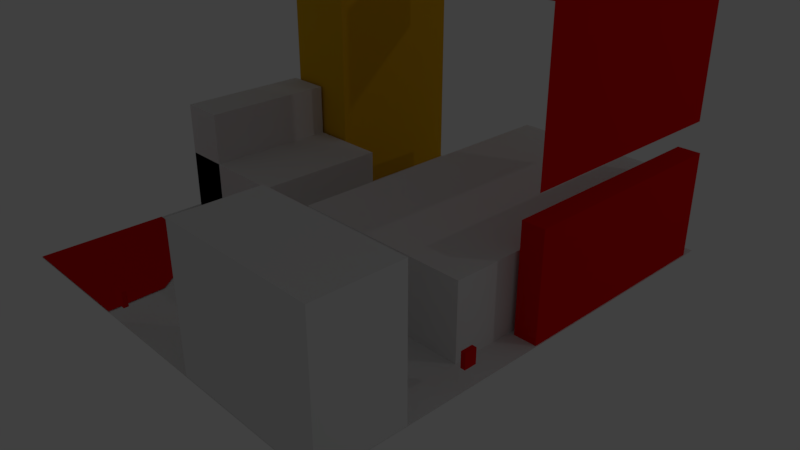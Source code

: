# Source: room_simple.blend  (saved by Blender 2.78.0; exported with 4.5.12 LTS)
import bpy
from mathutils import Matrix  # noqa: F401  (used for matrix-valued properties, if any)

bpy.ops.wm.read_factory_settings(use_empty=True)
scene = bpy.context.scene
scene.name = 'Scene'

# ---- collections
col_collection_1 = bpy.data.collections.new('Collection 1'); scene.collection.children.link(col_collection_1)
col_collection_2 = bpy.data.collections.new('Collection 2'); scene.collection.children.link(col_collection_2)
col_collection_2.hide_render = True
col_collection_2.hide_viewport = True

# ---- materials (node trees are filled in below, after node groups)
mat_restricted = bpy.data.materials.new('restricted')
mat_restricted.alpha_threshold = 0.0
mat_restricted.use_transparent_shadow = False
mat_restricted.diffuse_color = (0.8, 0.003788, 0.003788, 1.0)
mat_restricted.roughness = 0.5
mat_material = bpy.data.materials.new('Material')
mat_material.alpha_threshold = 0.0
mat_material.use_transparent_shadow = False
mat_material.roughness = 0.5
mat_material.line_color = (0.0, 0.0, 0.0, 1.0)
mat_hardtomove = bpy.data.materials.new('hardtomove')
mat_hardtomove.alpha_threshold = 0.0
mat_hardtomove.use_transparent_shadow = False
mat_hardtomove.diffuse_color = (0.8, 0.4407, 0.009848, 1.0)
mat_hardtomove.roughness = 0.5
mat_hardtomove.line_color = (0.0, 0.0, 0.0, 1.0)

# ---- material node trees

# ---- world
world_world = bpy.data.worlds.new('World'); scene.world = world_world
world_world.color = (0.05088, 0.05088, 0.05088)
world_world.use_sun_shadow = False
world_world.sun_shadow_jitter_overblur = 0.0
world_world.cycles.sampling_method = 'MANUAL'

# ---- cameras
cam_camera = bpy.data.cameras.new('Camera')
cam_camera.clip_end = 100.0
cam_camera.lens = 35.0
cam_camera.sensor_width = 32.0
cam_camera.sensor_height = 18.0
cam_camera.ortho_scale = 7.314
cam_camera.dof.focus_distance = 0.0
cam_camera.dof.aperture_fstop = 128.0

# ---- lights
light_lamp = bpy.data.lights.new('Lamp', 'POINT')
light_lamp.transmission_factor = 0.0
light_lamp.cutoff_distance = 30.0
light_lamp.energy = 100.0
light_lamp.shadow_buffer_clip_start = 1.001
light_lamp.shadow_soft_size = 0.1
light_lamp.shadow_maximum_resolution = 0.006
light_lamp.use_absolute_resolution = True

# ---- meshes
me_cube_008 = bpy.data.meshes.new('Cube.008')
me_cube_008.from_pydata([(1.0, 1.0, -1.0), (1.0, -1.0, -1.0), (-1.0, -1.0, -1.0), (-1.0, 1.0, -1.0), (1.0, 1.0, 1.0), (1.0, -1.0, 1.0), (-1.0, -1.0, 1.0), (-1.0, 1.0, 1.0)], [], [(0, 1, 2, 3), (4, 7, 6, 5), (0, 4, 5, 1), (1, 5, 6, 2), (2, 6, 7, 3), (4, 0, 3, 7)])
me_cube_008.materials.append(mat_restricted)
me_cube_008.use_remesh_preserve_volume = False
me_cube_008.use_remesh_preserve_attributes = False
me_cube_008.use_mirror_vertex_groups = False
me_cube_008.update()
me_cube_007 = bpy.data.meshes.new('Cube.007')
me_cube_007.from_pydata([(1.0, 1.0, -1.0), (1.0, -1.0, -1.0), (-1.0, -1.0, -1.0), (-1.0, 1.0, -1.0), (1.0, 1.0, 1.0), (1.0, -1.0, 1.0), (-1.0, -1.0, 1.0), (-1.0, 1.0, 1.0)], [], [(0, 1, 2, 3), (4, 7, 6, 5), (0, 4, 5, 1), (1, 5, 6, 2), (2, 6, 7, 3), (4, 0, 3, 7)])
me_cube_007.materials.append(mat_restricted)
me_cube_007.use_remesh_preserve_volume = False
me_cube_007.use_remesh_preserve_attributes = False
me_cube_007.use_mirror_vertex_groups = False
me_cube_007.update()
me_cube_006 = bpy.data.meshes.new('Cube.006')
me_cube_006.from_pydata([(1.0, 1.0, -1.0), (1.0, -1.0, -1.0), (-1.0, -1.0, -1.0), (-1.0, 1.0, -1.0), (1.0, 1.0, 1.0), (1.0, -1.0, 1.0), (-1.0, -1.0, 1.0), (-1.0, 1.0, 1.0)], [], [(0, 1, 2, 3), (4, 7, 6, 5), (0, 4, 5, 1), (1, 5, 6, 2), (2, 6, 7, 3), (4, 0, 3, 7)])
me_cube_006.materials.append(mat_restricted)
me_cube_006.use_remesh_preserve_volume = False
me_cube_006.use_remesh_preserve_attributes = False
me_cube_006.use_mirror_vertex_groups = False
me_cube_006.update()
me_plane_003 = bpy.data.meshes.new('Plane.003')
me_plane_003.from_pydata([(-1.0, -1.0, 0.0), (1.0, -1.0, 0.0), (-1.0, 1.0, 0.0), (1.0, 1.0, 0.0)], [], [(0, 1, 3, 2)])
me_plane_003.materials.append(mat_restricted)
me_plane_003.use_remesh_preserve_volume = False
me_plane_003.use_remesh_preserve_attributes = False
me_plane_003.use_mirror_vertex_groups = False
me_plane_003.update()
me_plane_002 = bpy.data.meshes.new('Plane.002')
me_plane_002.from_pydata([(-1.0, -1.0, 0.0), (1.0, -1.0, 0.0), (-1.0, 1.0, 0.0), (1.0, 1.0, 0.0)], [], [(0, 1, 3, 2)])
me_plane_002.materials.append(mat_restricted)
me_plane_002.use_remesh_preserve_volume = False
me_plane_002.use_remesh_preserve_attributes = False
me_plane_002.use_mirror_vertex_groups = False
me_plane_002.update()
me_plane_001 = bpy.data.meshes.new('Plane.001')
me_plane_001.from_pydata([(-1.0, -1.0, 0.0), (1.0, -1.0, 0.0), (-1.0, 1.0, 0.0), (0.5101, 0.4989, 0.0), (-1.0, 0.0, 0.0), (0.0, -1.0, 0.0), (0.9668, -0.1325, 0.0), (-0.1703, 0.9521, 0.0), (0.0, 0.0, 0.0)], [], [(8, 6, 3, 7), (4, 8, 7, 2), (0, 5, 8, 4), (5, 1, 6, 8)])
me_plane_001.materials.append(mat_restricted)
me_plane_001.use_remesh_preserve_volume = False
me_plane_001.use_remesh_preserve_attributes = False
me_plane_001.use_mirror_vertex_groups = False
me_plane_001.update()
me_cube_004 = bpy.data.meshes.new('Cube.004')
me_cube_004.from_pydata([(-1.001, 1.0, -1.0), (-1.001, -1.0, -1.0), (-1.001, -1.0, 2.75), (-1.001, 1.0, 2.75), (-0.2947, 1.0, -1.0), (-0.2947, -1.0, -1.0), (-0.2947, -1.0, 2.75), (-0.2947, 1.0, 2.75), (1.0, 1.0, -1.0), (1.0, -1.0, -1.0), (-1.0, -1.0, -1.0), (-1.0, 1.0, -1.0), (1.0, 1.0, 1.0), (1.0, -1.0, 1.0), (-1.0, -1.0, 1.0), (-1.0, 1.0, 1.0)], [], [(0, 1, 2, 3), (4, 7, 6, 5), (0, 4, 5, 1), (1, 5, 6, 2), (2, 6, 7, 3), (4, 0, 3, 7), (8, 9, 10, 11), (12, 15, 14, 13), (8, 12, 13, 9), (9, 13, 14, 10), (10, 14, 15, 11), (12, 8, 11, 15)])
me_cube_004.materials.append(mat_material)
me_cube_004.use_remesh_preserve_volume = False
me_cube_004.use_remesh_preserve_attributes = False
me_cube_004.use_mirror_vertex_groups = False
me_cube_004.update()
me_cube_003 = bpy.data.meshes.new('Cube.003')
me_cube_003.from_pydata([(1.0, 1.0, -1.0), (1.0, -1.0, -1.0), (-1.0, -1.0, -1.0), (-1.0, 1.0, -1.0), (1.0, 1.0, 1.0), (1.0, -1.0, 1.0), (-1.0, -1.0, 1.0), (-1.0, 1.0, 1.0)], [], [(0, 1, 2, 3), (4, 7, 6, 5), (0, 4, 5, 1), (1, 5, 6, 2), (2, 6, 7, 3), (4, 0, 3, 7)])
me_cube_003.materials.append(mat_material)
me_cube_003.use_remesh_preserve_volume = False
me_cube_003.use_remesh_preserve_attributes = False
me_cube_003.use_mirror_vertex_groups = False
me_cube_003.update()
me_cube_002 = bpy.data.meshes.new('Cube.002')
me_cube_002.from_pydata([(1.0, 1.0, -1.0), (1.0, -1.0, -1.0), (-1.0, -1.0, -1.0), (-1.0, 1.0, -1.0), (1.0, 1.0, 1.0), (1.0, -1.0, 1.0), (-1.0, -1.0, 1.0), (-1.0, 1.0, 1.0)], [], [(0, 1, 2, 3), (4, 7, 6, 5), (0, 4, 5, 1), (1, 5, 6, 2), (2, 6, 7, 3), (4, 0, 3, 7)])
me_cube_002.materials.append(mat_hardtomove)
me_cube_002.use_remesh_preserve_volume = False
me_cube_002.use_remesh_preserve_attributes = False
me_cube_002.use_mirror_vertex_groups = False
me_cube_002.update()
me_cube_001 = bpy.data.meshes.new('Cube.001')
me_cube_001.from_pydata([(1.0, 1.0, -1.0), (1.0, -1.0, -1.0), (-1.0, -1.0, -1.0), (-1.0, 1.0, -1.0), (1.0, 1.0, 1.0), (1.0, -1.0, 1.0), (-1.0, -1.0, 1.0), (-1.0, 1.0, 1.0)], [], [(0, 1, 2, 3), (4, 7, 6, 5), (0, 4, 5, 1), (1, 5, 6, 2), (2, 6, 7, 3), (4, 0, 3, 7)])
me_cube_001.materials.append(mat_restricted)
me_cube_001.use_remesh_preserve_volume = False
me_cube_001.use_remesh_preserve_attributes = False
me_cube_001.use_mirror_vertex_groups = False
me_cube_001.update()
me_plane = bpy.data.meshes.new('Plane')
me_plane.from_pydata([(-1.0, -1.0, 0.0), (1.0, -1.0, 0.0), (-1.0, 1.0, 0.0), (1.0, 1.0, 0.0)], [], [(0, 1, 3, 2)])
me_plane.use_remesh_preserve_volume = False
me_plane.use_remesh_preserve_attributes = False
me_plane.use_mirror_vertex_groups = False
me_plane.update()
me_cube = bpy.data.meshes.new('Cube')
me_cube.from_pydata([(1.0, 1.0, -1.0), (1.0, -1.0, -1.0), (-1.0, -1.0, -1.0), (-1.0, 1.0, -1.0), (1.0, 1.0, 1.0), (1.0, -1.0, 1.0), (-1.0, -1.0, 1.0), (-1.0, 1.0, 1.0)], [], [(0, 1, 2, 3), (4, 7, 6, 5), (0, 4, 5, 1), (1, 5, 6, 2), (2, 6, 7, 3), (4, 0, 3, 7)])
me_cube.materials.append(mat_material)
me_cube.use_remesh_preserve_volume = False
me_cube.use_remesh_preserve_attributes = False
me_cube.use_mirror_vertex_groups = False
me_cube.update()
me_cube_020 = bpy.data.meshes.new('Cube.020')
me_cube_020.from_pydata([(1.0, 1.0, -1.0), (1.0, -1.0, -1.0), (-1.0, -1.0, -1.0), (-1.0, 1.0, -1.0), (1.0, 1.0, 1.0), (1.0, -1.0, 1.0), (-1.0, -1.0, 1.0), (-1.0, 1.0, 1.0)], [], [(0, 1, 2, 3), (4, 7, 6, 5), (0, 4, 5, 1), (1, 5, 6, 2), (2, 6, 7, 3), (4, 0, 3, 7)])
me_cube_020.materials.append(mat_material)
me_cube_020.use_remesh_preserve_volume = False
me_cube_020.use_remesh_preserve_attributes = False
me_cube_020.use_mirror_vertex_groups = False
me_cube_020.update()
me_cube_019 = bpy.data.meshes.new('Cube.019')
me_cube_019.from_pydata([(1.0, 1.0, -1.0), (1.0, -1.0, -1.0), (-1.0, -1.0, -1.0), (-1.0, 1.0, -1.0), (1.0, 1.0, 1.0), (1.0, -1.0, 1.0), (-1.0, -1.0, 1.0), (-1.0, 1.0, 1.0)], [], [(0, 1, 2, 3), (4, 7, 6, 5), (0, 4, 5, 1), (1, 5, 6, 2), (2, 6, 7, 3), (4, 0, 3, 7)])
me_cube_019.materials.append(mat_material)
me_cube_019.use_remesh_preserve_volume = False
me_cube_019.use_remesh_preserve_attributes = False
me_cube_019.use_mirror_vertex_groups = False
me_cube_019.update()
me_cube_018 = bpy.data.meshes.new('Cube.018')
me_cube_018.from_pydata([(1.0, 1.0, -1.0), (1.0, -1.0, -1.0), (-1.0, -1.0, -1.0), (-1.0, 1.0, -1.0), (1.0, 1.0, 1.0), (1.0, -1.0, 1.0), (-1.0, -1.0, 1.0), (-1.0, 1.0, 1.0)], [], [(0, 1, 2, 3), (4, 7, 6, 5), (0, 4, 5, 1), (1, 5, 6, 2), (2, 6, 7, 3), (4, 0, 3, 7)])
me_cube_018.materials.append(mat_material)
me_cube_018.use_remesh_preserve_volume = False
me_cube_018.use_remesh_preserve_attributes = False
me_cube_018.use_mirror_vertex_groups = False
me_cube_018.update()
me_cube_017 = bpy.data.meshes.new('Cube.017')
me_cube_017.from_pydata([(1.0, 1.0, -1.0), (1.0, -1.0, -1.0), (-1.0, -1.0, -1.0), (-1.0, 1.0, -1.0), (1.0, 1.0, 1.0), (1.0, -1.0, 1.0), (-1.0, -1.0, 1.0), (-1.0, 1.0, 1.0)], [], [(0, 1, 2, 3), (4, 7, 6, 5), (0, 4, 5, 1), (1, 5, 6, 2), (2, 6, 7, 3), (4, 0, 3, 7)])
me_cube_017.materials.append(mat_material)
me_cube_017.use_remesh_preserve_volume = False
me_cube_017.use_remesh_preserve_attributes = False
me_cube_017.use_mirror_vertex_groups = False
me_cube_017.update()
me_cube_015 = bpy.data.meshes.new('Cube.015')
me_cube_015.from_pydata([(1.0, 1.0, -1.0), (1.0, -1.0, -1.0), (-1.0, -1.0, -1.0), (-1.0, 1.0, -1.0), (1.0, 1.0, 1.0), (1.0, -1.0, 1.0), (-1.0, -1.0, 1.0), (-1.0, 1.0, 1.0)], [], [(0, 1, 2, 3), (4, 7, 6, 5), (0, 4, 5, 1), (1, 5, 6, 2), (2, 6, 7, 3), (4, 0, 3, 7)])
me_cube_015.materials.append(mat_material)
me_cube_015.use_remesh_preserve_volume = False
me_cube_015.use_remesh_preserve_attributes = False
me_cube_015.use_mirror_vertex_groups = False
me_cube_015.update()
me_cube_014 = bpy.data.meshes.new('Cube.014')
me_cube_014.from_pydata([(1.0, 1.0, -1.0), (1.0, -1.0, -1.0), (-1.0, -1.0, -1.0), (-1.0, 1.0, -1.0), (1.0, 1.0, 1.0), (1.0, -1.0, 1.0), (-1.0, -1.0, 1.0), (-1.0, 1.0, 1.0)], [], [(0, 1, 2, 3), (4, 7, 6, 5), (0, 4, 5, 1), (1, 5, 6, 2), (2, 6, 7, 3), (4, 0, 3, 7)])
me_cube_014.materials.append(mat_material)
me_cube_014.use_remesh_preserve_volume = False
me_cube_014.use_remesh_preserve_attributes = False
me_cube_014.use_mirror_vertex_groups = False
me_cube_014.update()
me_cube_013 = bpy.data.meshes.new('Cube.013')
me_cube_013.from_pydata([(1.0, 1.0, -1.0), (1.0, -1.0, -1.0), (-1.0, -1.0, -1.0), (-1.0, 1.0, -1.0), (1.0, 1.0, 1.0), (1.0, -1.0, 1.0), (-1.0, -1.0, 1.0), (-1.0, 1.0, 1.0)], [], [(0, 1, 2, 3), (4, 7, 6, 5), (0, 4, 5, 1), (1, 5, 6, 2), (2, 6, 7, 3), (4, 0, 3, 7)])
me_cube_013.materials.append(mat_material)
me_cube_013.use_remesh_preserve_volume = False
me_cube_013.use_remesh_preserve_attributes = False
me_cube_013.use_mirror_vertex_groups = False
me_cube_013.update()
me_cube_012 = bpy.data.meshes.new('Cube.012')
me_cube_012.from_pydata([(0.9989, -9.914, -0.992), (0.9989, -9.914, 1.008), (0.9572, -9.914, 1.008), (0.9572, -9.914, -0.992), (0.9989, 0.08599, -0.992), (0.9989, 0.086, 1.008), (0.9572, 0.086, 1.008), (0.9572, 0.08599, -0.992), (-0.9704, -10.0, -1.0), (-0.9704, -10.0, 1.0), (-1.012, -10.0, 1.0), (-1.012, -10.0, -1.0), (-0.9704, 390.0, -1.0), (-0.9704, 390.0, 1.0), (-1.012, 390.0, 1.0), (-1.012, 390.0, -1.0), (1.0, 1.0, -1.0), (1.0, -1.0, -1.0), (-1.0, -1.0, -1.0), (-1.0, 1.0, -1.0), (1.0, 1.0, 1.0), (1.0, -1.0, 1.0), (-1.0, -1.0, 1.0), (-1.0, 1.0, 1.0), (1.0, 390.0, -1.0), (1.0, 388.0, -1.0), (-1.0, 388.0, -1.0), (-1.0, 390.0, -1.0), (1.0, 390.0, 1.0), (1.0, 388.0, 1.0), (-1.0, 388.0, 1.0), (-1.0, 390.0, 1.0), (1.0, -10.0, -1.01), (1.0, -10.0, -0.99), (-1.0, -10.0, -0.99), (-1.0, -10.0, -1.01), (1.0, 390.0, -1.01), (1.0, 390.0, -0.99), (-1.0, 390.0, -0.99), (-1.0, 390.0, -1.01), (1.0, -10.0, 0.99), (1.0, -10.0, 1.01), (-1.0, -10.0, 1.01), (-1.0, -10.0, 0.99), (1.0, 390.0, 0.99), (1.0, 390.0, 1.01), (-1.0, 390.0, 1.01), (-1.0, 390.0, 0.99), (1.0, -10.0, -0.01), (1.0, -10.0, 0.01), (-1.0, -10.0, 0.01), (-1.0, -10.0, -0.01), (1.0, 390.0, -0.01), (1.0, 390.0, 0.01), (-1.0, 390.0, 0.01), (-1.0, 390.0, -0.01)], [], [(0, 1, 2, 3), (4, 7, 6, 5), (0, 4, 5, 1), (1, 5, 6, 2), (2, 6, 7, 3), (4, 0, 3, 7), (8, 9, 10, 11), (12, 15, 14, 13), (8, 12, 13, 9), (9, 13, 14, 10), (10, 14, 15, 11), (12, 8, 11, 15), (16, 17, 18, 19), (20, 23, 22, 21), (16, 20, 21, 17), (17, 21, 22, 18), (18, 22, 23, 19), (20, 16, 19, 23), (24, 25, 26, 27), (28, 31, 30, 29), (24, 28, 29, 25), (25, 29, 30, 26), (26, 30, 31, 27), (28, 24, 27, 31), (32, 33, 34, 35), (36, 39, 38, 37), (32, 36, 37, 33), (33, 37, 38, 34), (34, 38, 39, 35), (36, 32, 35, 39), (40, 41, 42, 43), (44, 47, 46, 45), (40, 44, 45, 41), (41, 45, 46, 42), (42, 46, 47, 43), (44, 40, 43, 47), (48, 49, 50, 51), (52, 55, 54, 53), (48, 52, 53, 49), (49, 53, 54, 50), (50, 54, 55, 51), (52, 48, 51, 55)])
me_cube_012.materials.append(mat_material)
me_cube_012.use_remesh_preserve_volume = False
me_cube_012.use_remesh_preserve_attributes = False
me_cube_012.use_mirror_vertex_groups = False
me_cube_012.update()
me_cube_011 = bpy.data.meshes.new('Cube.011')
me_cube_011.from_pydata([(1.0, 1.0, -1.0), (1.0, -1.0, -1.0), (-1.0, -1.0, -1.0), (-1.0, 1.0, -1.0), (1.0, 1.0, 1.0), (1.0, -1.0, 1.0), (-1.0, -1.0, 1.0), (-1.0, 1.0, 1.0)], [], [(0, 1, 2, 3), (4, 7, 6, 5), (0, 4, 5, 1), (1, 5, 6, 2), (2, 6, 7, 3), (4, 0, 3, 7)])
me_cube_011.materials.append(mat_material)
me_cube_011.use_remesh_preserve_volume = False
me_cube_011.use_remesh_preserve_attributes = False
me_cube_011.use_mirror_vertex_groups = False
me_cube_011.update()
me_cube_010 = bpy.data.meshes.new('Cube.010')
me_cube_010.from_pydata([(1.0, 1.0, -1.0), (1.0, -1.0, -1.0), (-1.0, -1.0, -1.0), (-1.0, 1.0, -1.0), (1.0, 1.0, 1.0), (1.0, -1.0, 1.0), (-1.0, -1.0, 1.0), (-1.0, 1.0, 1.0)], [], [(0, 1, 2, 3), (4, 7, 6, 5), (0, 4, 5, 1), (1, 5, 6, 2), (2, 6, 7, 3), (4, 0, 3, 7)])
me_cube_010.materials.append(mat_material)
me_cube_010.use_remesh_preserve_volume = False
me_cube_010.use_remesh_preserve_attributes = False
me_cube_010.use_mirror_vertex_groups = False
me_cube_010.update()
me_cube_005 = bpy.data.meshes.new('Cube.005')
me_cube_005.from_pydata([(1.0, 1.0, -1.0), (1.0, -1.0, -1.0), (-1.0, -1.0, -1.0), (-1.0, 1.0, -1.0), (1.0, 1.0, 1.0), (1.0, -1.0, 1.0), (-1.0, -1.0, 1.0), (-1.0, 1.0, 1.0)], [], [(0, 1, 2, 3), (4, 7, 6, 5), (0, 4, 5, 1), (1, 5, 6, 2), (2, 6, 7, 3), (4, 0, 3, 7)])
me_cube_005.materials.append(mat_material)
me_cube_005.use_remesh_preserve_volume = False
me_cube_005.use_remesh_preserve_attributes = False
me_cube_005.use_mirror_vertex_groups = False
me_cube_005.update()

# ---- objects
ob_pistoke_002 = bpy.data.objects.new('pistoke.002', me_cube_008)
ob_pistoke_001 = bpy.data.objects.new('pistoke.001', me_cube_007)
ob_pistoke = bpy.data.objects.new('pistoke', me_cube_006)
ob_ikkuna2 = bpy.data.objects.new('ikkuna2', me_plane_003)
ob_ikkuna1 = bpy.data.objects.new('ikkuna1', me_plane_002)
ob_ovi = bpy.data.objects.new('ovi', me_plane_001)
ob_tuoli = bpy.data.objects.new('tuoli', me_cube_004)
ob_tyopoyta = bpy.data.objects.new('tyopoyta', me_cube_003)
ob_kaappi = bpy.data.objects.new('kaappi', me_cube_002)
ob_patteri = bpy.data.objects.new('patteri', me_cube_001)
ob_lattia = bpy.data.objects.new('lattia', me_plane)
ob_sanky = bpy.data.objects.new('sanky', me_cube)
ob_lamp = bpy.data.objects.new('Lamp', light_lamp)
ob_camera = bpy.data.objects.new('Camera', cam_camera)
ob_kaappi_016 = bpy.data.objects.new('kaappi.016', me_cube_020)
ob_kaappi_015 = bpy.data.objects.new('kaappi.015', me_cube_019)
ob_kaappi_014 = bpy.data.objects.new('kaappi.014', me_cube_018)
ob_kaappi_013 = bpy.data.objects.new('kaappi.013', me_cube_017)
ob_kaappi_011 = bpy.data.objects.new('kaappi.011', me_cube_015)
ob_kaappi_010 = bpy.data.objects.new('kaappi.010', me_cube_014)
ob_kaappi_009 = bpy.data.objects.new('kaappi.009', me_cube_013)
ob_kaappi_008 = bpy.data.objects.new('kaappi.008', me_cube_012)
ob_kaappi_007 = bpy.data.objects.new('kaappi.007', me_cube_011)
ob_kaappi_006 = bpy.data.objects.new('kaappi.006', me_cube_010)
ob_kaappi_001 = bpy.data.objects.new('kaappi.001', me_cube_005)

# ---- transforms, parenting, visibility, modifiers, constraints
ob_pistoke_002.location = (-0.6251, -3.07, 0.3537)
ob_pistoke_002.rotation_euler = (0.0, 0.0, 1.571)
ob_pistoke_002.scale = (0.03, 0.08, 0.1)
ob_pistoke_002.lock_rotations_4d = False
ob_pistoke_002.empty_display_type = 'ARROWS'
ob_pistoke_002.hide_select = True
ob_pistoke_002.lineart.crease_threshold = 0.0
ob_pistoke_001.location = (-2.77, 2.556, 0.3537)
ob_pistoke_001.scale = (0.03, 0.08, 0.1)
ob_pistoke_001.lock_rotations_4d = False
ob_pistoke_001.empty_display_type = 'ARROWS'
ob_pistoke_001.hide_select = True
ob_pistoke_001.lineart.crease_threshold = 0.0
ob_pistoke.location = (2.77, -1.144, 0.3537)
ob_pistoke.scale = (0.03, 0.08, 0.1)
ob_pistoke.lock_rotations_4d = False
ob_pistoke.empty_display_type = 'ARROWS'
ob_pistoke.hide_select = True
ob_pistoke.lineart.crease_threshold = 0.0
ob_ikkuna2.location = (1.432, 3.042, 3.326)
ob_ikkuna2.rotation_euler = (1.571, 0.0, 0.0)
ob_ikkuna2.scale = (1.2, 0.5, 1.0)
ob_ikkuna2.hide_select = True
ob_ikkuna2.lineart.crease_threshold = 0.0
ob_ikkuna1.location = (2.772, 1.305, 2.828)
ob_ikkuna1.rotation_euler = (0.0, 1.571, 0.0)
ob_ikkuna1.scale = (1.0, 1.5, 1.0)
ob_ikkuna1.hide_select = True
ob_ikkuna1.lineart.crease_threshold = 0.0
ob_ovi.location = (-1.891, -2.246, 0.01)
ob_ovi.scale = (0.9, 0.85, 1.0)
ob_ovi.lineart.crease_threshold = 0.0
ob_tuoli.location = (-1.935, 0.1371, 0.4)
ob_tuoli.scale = (0.85, 0.9, 0.4)
ob_tuoli.lock_rotations_4d = False
ob_tuoli.empty_display_type = 'ARROWS'
ob_tuoli.lineart.crease_threshold = 0.0
ob_tyopoyta.location = (1.744, -2.545, 0.9)
ob_tyopoyta.rotation_euler = (0.0, -0.0, 1.571)
ob_tyopoyta.scale = (0.55, 1.05, 0.9)
ob_tyopoyta.lock_rotations_4d = False
ob_tyopoyta.empty_display_type = 'ARROWS'
ob_tyopoyta.lineart.crease_threshold = 0.0
ob_kaappi.location = (-2.212, 2.072, 2.0)
ob_kaappi.scale = (0.5, 1.0, 2.0)
ob_kaappi.lock_rotations_4d = False
ob_kaappi.empty_display_type = 'ARROWS'
ob_kaappi.lineart.crease_threshold = 0.0
ob_patteri.location = (2.637, 1.415, 0.7)
ob_patteri.scale = (0.15, 1.5, 0.7)
ob_patteri.lock_rotations_4d = False
ob_patteri.empty_display_type = 'ARROWS'
ob_patteri.hide_select = True
ob_patteri.lineart.crease_threshold = 0.0
ob_lattia.location = (0.0, 0.0, 0.0)
ob_lattia.scale = (2.8, 3.1, 1.0)
ob_lattia.hide_select = True
ob_lattia.lineart.crease_threshold = 0.0
ob_sanky.location = (1.224, 1.05, 0.5)
ob_sanky.scale = (1.2, 2.0, 0.5)
ob_sanky.lock_rotations_4d = False
ob_sanky.empty_display_type = 'ARROWS'
ob_sanky.lineart.crease_threshold = 0.0
ob_lamp.location = (12.83, 7.435, 6.583)
ob_lamp.rotation_euler = (0.6503, 0.05522, 1.866)
ob_lamp.lock_rotations_4d = False
ob_lamp.empty_display_type = 'ARROWS'
ob_lamp.color = (0.0, 0.0, 0.0, 0.0)
ob_lamp.lineart.crease_threshold = 0.0
ob_camera.location = (7.481, -6.508, 5.344)
ob_camera.rotation_euler = (1.109, 0.0, 0.8149)
ob_camera.lock_rotations_4d = False
ob_camera.empty_display_type = 'ARROWS'
ob_camera.color = (0.0, 0.0, 0.0, 0.0)
ob_camera.hide_select = True
ob_camera.display_type = 'WIRE'
ob_camera.lineart.crease_threshold = 0.0
ob_kaappi_016.location = (-1.792, 0.495, 0.2754)
ob_kaappi_016.scale = (0.01, 0.5, 0.17)
ob_kaappi_016.lock_rotations_4d = False
ob_kaappi_016.empty_display_type = 'ARROWS'
ob_kaappi_016.lineart.crease_threshold = 0.0
ob_kaappi_015.location = (-1.792, 0.495, 0.6201)
ob_kaappi_015.scale = (0.01, 0.5, 0.17)
ob_kaappi_015.lock_rotations_4d = False
ob_kaappi_015.empty_display_type = 'ARROWS'
ob_kaappi_015.lineart.crease_threshold = 0.0
ob_kaappi_014.location = (-1.792, 0.495, 2.397)
ob_kaappi_014.scale = (0.01, 0.5, 1.6)
ob_kaappi_014.lock_rotations_4d = False
ob_kaappi_014.empty_display_type = 'ARROWS'
ob_kaappi_014.lineart.crease_threshold = 0.0
ob_kaappi_013.location = (-1.789, 1.505, 2.055)
ob_kaappi_013.scale = (0.01, 0.5, 1.945)
ob_kaappi_013.lock_rotations_4d = False
ob_kaappi_013.empty_display_type = 'ARROWS'
ob_kaappi_013.lineart.crease_threshold = 0.0
ob_kaappi_011.location = (-2.283, 1.499, 2.4)
ob_kaappi_011.rotation_euler = (1.571, 0.0, 0.0)
ob_kaappi_011.scale = (0.48, 0.01, 0.5)
ob_kaappi_011.lock_rotations_4d = False
ob_kaappi_011.empty_display_type = 'ARROWS'
ob_kaappi_011.lineart.crease_threshold = 0.0
ob_kaappi_010.location = (-2.283, 1.499, 1.6)
ob_kaappi_010.rotation_euler = (1.571, 0.0, 0.0)
ob_kaappi_010.scale = (0.48, 0.01, 0.5)
ob_kaappi_010.lock_rotations_4d = False
ob_kaappi_010.empty_display_type = 'ARROWS'
ob_kaappi_010.lineart.crease_threshold = 0.0
ob_kaappi_009.location = (-2.283, 1.0, 0.45)
ob_kaappi_009.rotation_euler = (1.571, 0.0, 0.0)
ob_kaappi_009.scale = (0.48, 0.01, 1.0)
ob_kaappi_009.lock_rotations_4d = False
ob_kaappi_009.empty_display_type = 'ARROWS'
ob_kaappi_009.lineart.crease_threshold = 0.0
ob_kaappi_008.location = (-2.283, 1.0, 0.1)
ob_kaappi_008.rotation_euler = (1.571, 0.0, 0.0)
ob_kaappi_008.scale = (0.48, 0.01, 1.0)
ob_kaappi_008.lock_rotations_4d = False
ob_kaappi_008.empty_display_type = 'ARROWS'
ob_kaappi_008.lineart.crease_threshold = 0.0
ob_kaappi_007.location = (-2.283, 1.0, 0.8)
ob_kaappi_007.rotation_euler = (1.571, 0.0, 0.0)
ob_kaappi_007.scale = (0.48, 0.01, 1.0)
ob_kaappi_007.lock_rotations_4d = False
ob_kaappi_007.empty_display_type = 'ARROWS'
ob_kaappi_007.lineart.crease_threshold = 0.0
ob_kaappi_006.location = (-2.283, 1.0, 3.2)
ob_kaappi_006.rotation_euler = (1.571, 0.0, 0.0)
ob_kaappi_006.scale = (0.48, 0.01, 1.0)
ob_kaappi_006.lock_rotations_4d = False
ob_kaappi_006.empty_display_type = 'ARROWS'
ob_kaappi_006.lineart.crease_threshold = 0.0
ob_kaappi_001.location = (-2.283, -2.322, 2.0)
ob_kaappi_001.scale = (0.5, 1.0, 2.0)
ob_kaappi_001.lock_rotations_4d = False
ob_kaappi_001.empty_display_type = 'ARROWS'
ob_kaappi_001.lineart.crease_threshold = 0.0

# ---- collection membership
col_collection_1.objects.link(ob_pistoke_002)
col_collection_1.objects.link(ob_pistoke_001)
col_collection_1.objects.link(ob_pistoke)
col_collection_1.objects.link(ob_ikkuna2)
col_collection_1.objects.link(ob_ikkuna1)
col_collection_1.objects.link(ob_ovi)
col_collection_1.objects.link(ob_tuoli)
col_collection_1.objects.link(ob_tyopoyta)
col_collection_1.objects.link(ob_kaappi)
col_collection_1.objects.link(ob_patteri)
col_collection_1.objects.link(ob_lattia)
col_collection_1.objects.link(ob_sanky)
col_collection_1.objects.link(ob_lamp)
col_collection_1.objects.link(ob_camera)
col_collection_2.objects.link(ob_kaappi_016)
col_collection_2.objects.link(ob_kaappi_015)
col_collection_2.objects.link(ob_kaappi_014)
col_collection_2.objects.link(ob_kaappi_013)
col_collection_2.objects.link(ob_kaappi_011)
col_collection_2.objects.link(ob_kaappi_010)
col_collection_2.objects.link(ob_kaappi_009)
col_collection_2.objects.link(ob_kaappi_008)
col_collection_2.objects.link(ob_kaappi_007)
col_collection_2.objects.link(ob_kaappi_006)
col_collection_2.objects.link(ob_kaappi_001)

# ---- scene / render settings (as saved in the file)
scene.camera = ob_camera
scene.frame_start = 1; scene.frame_end = 250; scene.frame_set(1)
scene.render.engine = 'BLENDER_EEVEE_NEXT'
scene.render.resolution_percentage = 50
scene.render.dither_intensity = 0.0
scene.cycles.use_denoising = False
scene.cycles.samples = 128
scene.cycles.sampling_pattern = 'TABULATED_SOBOL'
scene.cycles.light_sampling_threshold = 0.0
scene.cycles.use_adaptive_sampling = False
scene.cycles.use_light_tree = False
scene.cycles.blur_glossy = 0.0
scene.cycles.sample_clamp_indirect = 0.0
scene.view_settings.view_transform = 'Standard'
bpy.context.view_layer.update()
